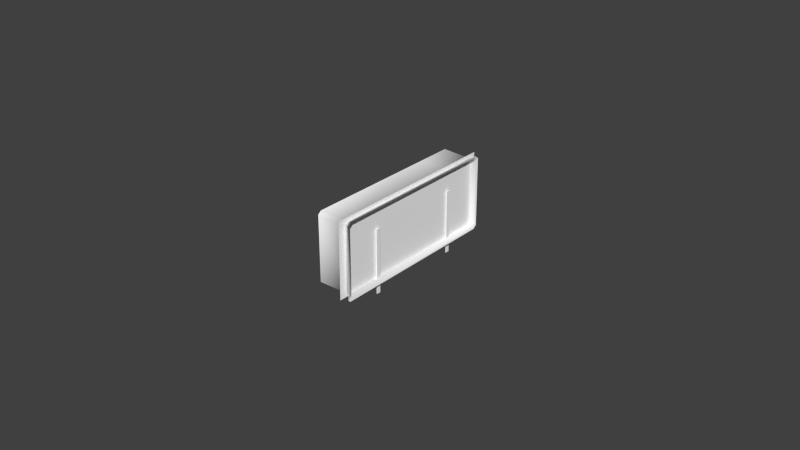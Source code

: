 # Source: oil.blend  (saved by Blender 2.78.0; exported with 4.5.12 LTS)
import bpy
from mathutils import Matrix  # noqa: F401  (used for matrix-valued properties, if any)

bpy.ops.wm.read_factory_settings(use_empty=True)
scene = bpy.context.scene
scene.name = 'Scene'

# ---- collections
col_collection_1 = bpy.data.collections.new('Collection 1'); scene.collection.children.link(col_collection_1)
col_collection_2 = bpy.data.collections.new('Collection 2'); scene.collection.children.link(col_collection_2)
col_collection_3 = bpy.data.collections.new('Collection 3'); scene.collection.children.link(col_collection_3)
col_collection_4 = bpy.data.collections.new('Collection 4'); scene.collection.children.link(col_collection_4)
col_collection_5 = bpy.data.collections.new('Collection 5'); scene.collection.children.link(col_collection_5)
col_collection_11 = bpy.data.collections.new('Collection 11'); scene.collection.children.link(col_collection_11)

# ---- materials (node trees are filled in below, after node groups)
mat_needle = bpy.data.materials.new('needle')
mat_needle.alpha_threshold = 0.0
mat_needle.use_transparent_shadow = False
mat_needle.diffuse_color = (1.0, 1.0, 1.0, 1.0)
mat_needle.roughness = 0.5
mat_needle.specular_intensity = 0.85
mat_face = bpy.data.materials.new('face')
mat_face.alpha_threshold = 0.0
mat_face.use_transparent_shadow = False
mat_face.diffuse_color = (1.0, 1.0, 1.0, 1.0)
mat_face.roughness = 0.5
mat_face.specular_intensity = 1.0
mat_material = bpy.data.materials.new('Material')
mat_material.alpha_threshold = 0.0
mat_material.use_transparent_shadow = False
mat_material.diffuse_color = (1.0, 1.0, 1.0, 1.0)
mat_material.roughness = 0.5

# ---- node groups
ng_auto_smooth = bpy.data.node_groups.new('Auto Smooth', 'GeometryNodeTree')
_s = ng_auto_smooth.interface.new_socket(name='Geometry', in_out='OUTPUT', socket_type='NodeSocketGeometry')
_s = ng_auto_smooth.interface.new_socket(name='Geometry', in_out='INPUT', socket_type='NodeSocketGeometry')
_s = ng_auto_smooth.interface.new_socket(name='Angle', in_out='INPUT', socket_type='NodeSocketFloat')
_s.subtype = 'ANGLE'
_s.min_value = 0.0
_s.max_value = 3.142
ng_auto_smooth.is_modifier = True
_N = ng_auto_smooth.nodes; _L = ng_auto_smooth.links
n0 = _N.new('NodeGroupOutput'); n0.name = 'Group Output'; n0.location = (480, -100)
n1 = _N.new('NodeGroupInput'); n1.name = 'Group Input'; n1.location = (-420, -300)
n2 = _N.new('NodeGroupInput'); n2.name = 'Group Input.001'; n2.location = (-60, -100)
n3 = _N.new('GeometryNodeSetShadeSmooth'); n3.name = 'Set Shade Smooth'; n3.location = (120, -100)
n3.domain = 'EDGE'
n4 = _N.new('GeometryNodeSetShadeSmooth'); n4.name = 'Set Shade Smooth.001'; n4.location = (300, -100)
n5 = _N.new('GeometryNodeInputMeshEdgeAngle'); n5.name = 'Edge Angle'; n5.location = (-420, -220)
n6 = _N.new('GeometryNodeInputEdgeSmooth'); n6.name = 'Is Edge Smooth'; n6.location = (-60, -160)
n7 = _N.new('GeometryNodeInputShadeSmooth'); n7.name = 'Is Face Smooth'; n7.location = (-240, -340)
n8 = _N.new('FunctionNodeBooleanMath'); n8.name = 'Boolean Math'; n8.location = (-60, -220)
n9 = _N.new('FunctionNodeCompare'); n9.name = 'Compare'; n9.location = (-240, -180)
n9.operation = 'LESS_EQUAL'
_L.new(n5.outputs[0], n9.inputs[0])
_L.new(n4.outputs[0], n0.inputs[0])
_L.new(n1.outputs[1], n9.inputs[1])
_L.new(n9.outputs[0], n8.inputs[0])
_L.new(n7.outputs[0], n8.inputs[1])
_L.new(n2.outputs[0], n3.inputs[0])
_L.new(n6.outputs[0], n3.inputs[1])
_L.new(n3.outputs[0], n4.inputs[0])
_L.new(n8.outputs[0], n3.inputs[2])
n0.is_active_output = True

# ---- material node trees

# ---- world
world_world = bpy.data.worlds.new('World'); scene.world = world_world
world_world.color = (0.05088, 0.05088, 0.05088)
world_world.use_sun_shadow = False
world_world.sun_shadow_jitter_overblur = 0.0
world_world.cycles.sampling_method = 'NONE'
world_world.cycles.sample_map_resolution = 256

# ---- meshes
me_mesh_003 = bpy.data.meshes.new('Mesh.003')
me_mesh_003.from_pydata([(0.001236, -0.01488, 0.002855), (0.001236, -0.01488, -0.01816), (0.001236, -0.01621, -0.01816), (0.001236, -0.01621, 0.002855), (0.001236, -0.01621, -0.007653), (0.001236, -0.01488, -0.007653), (0.001236, -0.01554, -0.01816), (0.001519, -0.01621, -0.007653), (0.001519, -0.01488, -0.007653), (0.001519, -0.01488, 0.002855), (0.001519, -0.01554, -0.01816), (0.001519, -0.01488, -0.01816), (0.001519, -0.01621, -0.01816), (0.001519, -0.01621, 0.002855)], [], [(0, 5, 4, 3), (6, 4, 5), (2, 4, 6), (6, 5, 1), (9, 13, 7, 8), (10, 8, 7), (12, 10, 7), (10, 11, 8), (4, 2, 12, 7), (0, 3, 13, 9), (6, 1, 11, 10), (5, 0, 9, 8), (1, 5, 8, 11), (3, 4, 7, 13), (2, 6, 10, 12)])
_uv = me_mesh_003.uv_layers.new(name='UVMap')
_uv.uv.foreach_set('vector', [0.6, 0.9785, 0.5324, 0.9784, 0.5324, 0.7737, 0.6, 0.7738, 0.4648, 0.876, 0.5324, 0.7737, 0.5324, 0.9784, 0.4649, 0.7736, 0.5324, 0.7737, 0.4648, 0.876, 0.4648, 0.876, 0.5324, 0.9784, 0.4648, 0.9783, 0.3245, 0.9736, 0.3246, 0.7731, 0.3907, 0.7732, 0.3907, 0.9737, 0.4569, 0.8736, 0.3907, 0.9737, 0.3907, 0.7732, 0.4569, 0.7733, 0.4569, 0.8736, 0.3907, 0.7732, 0.4569, 0.8736, 0.4569, 0.9738, 0.3907, 0.9737, 0.1374, 0.8872, 0.01235, 0.887, 0.01235, 0.8061, 0.1374, 0.8063, 0.2763, 0.8354, 0.2921, 0.8355, 0.2921, 0.9164, 0.2763, 0.9164, 0.3, 0.8355, 0.3079, 0.8355, 0.3079, 0.9164, 0.3, 0.9164, 0.1374, 0.8872, 0.2623, 0.8874, 0.2623, 0.9684, 0.1373, 0.9682, 0.01235, 0.887, 0.1374, 0.8872, 0.1373, 0.9682, 0.01234, 0.968, 0.2623, 0.8874, 0.1374, 0.8872, 0.1374, 0.8063, 0.2624, 0.8065, 0.2921, 0.8355, 0.3, 0.8355, 0.3, 0.9164, 0.2921, 0.9164])
me_mesh_003.materials.append(mat_needle)
me_mesh_003.use_remesh_preserve_volume = False
me_mesh_003.use_remesh_preserve_attributes = False
me_mesh_003.use_mirror_vertex_groups = False
me_mesh_003.update()
me_mesh_001 = bpy.data.meshes.new('Mesh.001')
me_mesh_001.from_pydata([(0.001236, 0.01772, 0.002855), (0.001236, 0.01772, -0.01816), (0.001236, 0.01639, -0.01816), (0.001236, 0.01639, 0.002855), (0.001236, 0.01639, -0.007653), (0.001236, 0.01772, -0.007653), (0.001461, 0.01772, 0.002855), (0.001461, 0.01639, 0.002855), (0.001461, 0.01639, -0.007653), (0.001461, 0.01772, -0.007653), (0.001461, 0.01772, -0.01816), (0.001461, 0.01639, -0.01816)], [], [(0, 5, 4, 3), (1, 2, 4, 5), (6, 7, 8, 9), (10, 9, 8, 11), (4, 2, 11, 8), (3, 4, 8, 7), (2, 1, 10, 11), (0, 3, 7, 6), (1, 5, 9, 10), (5, 0, 6, 9)])
_uv = me_mesh_001.uv_layers.new(name='UVMap')
_uv.uv.foreach_set('vector', [0.266, 0.2192, 0.2067, 0.2194, 0.2067, 0.03038, 0.266, 0.03023, 0.1474, 0.2195, 0.1474, 0.03053, 0.2067, 0.03038, 0.2067, 0.2194, 0.01131, 0.2168, 0.01128, 0.02783, 0.07058, 0.02768, 0.07061, 0.2167, 0.1299, 0.2165, 0.07061, 0.2167, 0.07058, 0.02768, 0.1299, 0.02753, 0.7316, 0.876, 0.6066, 0.8763, 0.6066, 0.8086, 0.7316, 0.8083, 0.8566, 0.8757, 0.7316, 0.876, 0.7316, 0.8083, 0.8566, 0.8079, 0.8645, 0.845, 0.8802, 0.845, 0.8802, 0.9127, 0.8645, 0.9128, 0.8802, 0.845, 0.896, 0.845, 0.896, 0.9127, 0.8802, 0.9127, 0.6066, 0.8763, 0.7316, 0.876, 0.7316, 0.9437, 0.6066, 0.944, 0.7316, 0.876, 0.8566, 0.8757, 0.8566, 0.9434, 0.7316, 0.9437])
me_mesh_001.materials.append(mat_needle)
me_mesh_001.use_remesh_preserve_volume = False
me_mesh_001.use_remesh_preserve_attributes = False
me_mesh_001.use_mirror_vertex_groups = False
me_mesh_001.update()
me_mesh_005 = bpy.data.meshes.new('Mesh.005')
me_mesh_005.from_pydata([(0.0, -0.03118, -0.01237), (0.0, -0.03106, 0.01237), (0.0, 4.747e-05, -0.01237), (0.0, 4.654e-06, 0.01237), (0.0, 0.03097, -0.01237), (0.0, 0.03064, 0.01237)], [], [(0, 2, 3, 1), (2, 4, 5, 3)])
_uv = me_mesh_005.uv_layers.new(name='UVMap')
_uv.uv.foreach_set('vector', [0.2044, 0.2457, 0.394, 0.2457, 0.394, 0.7467, 0.2051, 0.7467, 0.6094, 0.251, 0.7931, 0.251, 0.7924, 0.7412, 0.6102, 0.7412])
me_mesh_005.materials.append(mat_face)
me_mesh_005.use_remesh_preserve_volume = False
me_mesh_005.use_remesh_preserve_attributes = False
me_mesh_005.use_mirror_vertex_groups = False
me_mesh_005.update()
me_plane_000 = bpy.data.meshes.new('Plane.000')
me_plane_000.from_pydata([(-0.3735, -0.375, -0.02361), (-0.3735, -0.3762, -0.02444), (-0.3735, -0.4313, -0.02444), (-0.3735, -0.4319, -0.02377), (-0.3735, -0.4319, -0.002637), (-0.3735, -0.4308, -0.001766), (-0.3735, -0.3755, -0.001766), (-0.3735, -0.375, -0.002472), (-0.3621, -0.3751, -0.002738), (-0.3621, -0.3765, -0.001766), (-0.3621, -0.4308, -0.001766), (-0.3621, -0.4319, -0.002637), (-0.3621, -0.4319, -0.02377), (-0.3621, -0.4313, -0.02444), (-0.3621, -0.3762, -0.02444), (-0.3621, -0.375, -0.02361), (-0.3621, -0.3872, -0.001766), (-0.3621, -0.3994, -0.001766), (-0.3735, -0.3872, -0.001766), (-0.3735, -0.3994, -0.001766), (-0.3619, -0.3741, -0.002), (-0.3619, -0.3755, -0.00094), (-0.3619, -0.432, -0.00094), (-0.3619, -0.4331, -0.00189), (-0.3619, -0.4331, -0.02494), (-0.3619, -0.4325, -0.02568), (-0.3619, -0.3752, -0.02568), (-0.3619, -0.374, -0.02477), (-0.3619, -0.3866, -0.00094), (-0.3619, -0.3993, -0.00094)], [], [(16, 18, 6, 9), (15, 8, 7, 0), (15, 0, 1, 14), (14, 1, 2, 13), (13, 2, 3, 12), (12, 3, 4, 11), (11, 4, 5, 10), (9, 6, 7, 8), (10, 5, 19, 17), (17, 19, 18, 16), (11, 10, 22, 23), (17, 16, 28, 29), (14, 13, 25, 26), (9, 8, 20, 21), (13, 12, 24, 25), (10, 17, 29, 22), (15, 14, 26, 27), (8, 15, 27, 20), (12, 11, 23, 24), (16, 9, 21, 28)])
me_plane_000.polygons.foreach_set('use_smooth', [True] * 20)
_uv = me_plane_000.uv_layers.new(name='UVMap')
_uv.uv.foreach_set('vector', [0.9079, 0.007185, 0.9079, 0.07449, 0.8858, 0.07448, 0.8876, 0.007183, 0.8071, 0.01539, 0.8523, 0.01539, 0.8529, 0.1146, 0.8071, 0.1146, 0.8818, 0.1146, 0.8818, 0.2138, 0.8793, 0.2138, 0.8793, 0.1146, 0.8793, 0.1146, 0.8793, 0.2138, 0.7599, 0.2138, 0.7599, 0.1146, 0.8071, 0.01539, 0.8071, 0.1146, 0.8056, 0.1146, 0.8056, 0.01539, 0.8056, 0.01539, 0.8056, 0.1146, 0.7599, 0.1146, 0.7599, 0.01538, 0.993, 0.007192, 0.993, 0.07449, 0.9908, 0.07449, 0.9908, 0.007192, 0.8876, 0.007183, 0.8858, 0.07448, 0.8848, 0.07448, 0.885, 0.007183, 0.9908, 0.007192, 0.9908, 0.07449, 0.9311, 0.07449, 0.9311, 0.007187, 0.9311, 0.007187, 0.9311, 0.07449, 0.9079, 0.07449, 0.9079, 0.007185, 0.995, 0.08462, 0.9929, 0.07947, 0.9951, 0.07449, 0.9974, 0.08011, 0.9332, 0.07947, 0.91, 0.07946, 0.9089, 0.07449, 0.933, 0.07449, 0.8891, 0.2135, 0.9939, 0.2135, 0.9962, 0.2207, 0.8871, 0.2207, 0.8897, 0.07946, 0.8871, 0.0852, 0.885, 0.08075, 0.8878, 0.07448, 0.9963, 0.03218, 0.9983, 0.03163, 0.9984, 0.04628, 0.9963, 0.04706, 0.9929, 0.07947, 0.9332, 0.07947, 0.933, 0.07449, 0.9951, 0.07449, 0.8869, 0.2085, 0.8891, 0.2135, 0.8871, 0.2207, 0.8848, 0.2153, 0.8871, 0.0852, 0.8869, 0.2085, 0.8848, 0.2153, 0.885, 0.08075, 0.995, 0.2095, 0.995, 0.08462, 0.9974, 0.08011, 0.9974, 0.2163, 0.91, 0.07946, 0.8897, 0.07946, 0.8878, 0.07448, 0.9089, 0.07449])
me_plane_000.materials.append(mat_material)
me_plane_000.use_remesh_preserve_volume = False
me_plane_000.use_remesh_preserve_attributes = False
me_plane_000.use_mirror_vertex_groups = False
me_plane_000.update()

# ---- objects
ob_oiltempneedle = bpy.data.objects.new('OilTempNeedle', me_mesh_003)
ob_oilpressneedle = bpy.data.objects.new('OilPressNeedle', me_mesh_001)
ob_face = bpy.data.objects.new('Face', me_mesh_005)
ob_case = bpy.data.objects.new('Case', me_plane_000)

# ---- transforms, parenting, visibility, modifiers, constraints
ob_oiltempneedle.location = (-0.3644, -0.4039, -0.02303)
ob_oiltempneedle.scale = (0.9832, 0.9832, 0.9832)
ob_oiltempneedle.show_transparent = True
ob_oiltempneedle.lineart.crease_threshold = 0.0
_m = ob_oiltempneedle.modifiers.new('Auto Smooth', 'NODES')
_m.node_group = ng_auto_smooth
_gi = [s.identifier for s in ng_auto_smooth.interface.items_tree if s.item_type == 'SOCKET' and s.in_out == 'INPUT']
_m[_gi[1]] = 0.5236  # Angle
ob_oilpressneedle.location = (-0.3644, -0.4039, -0.02303)
ob_oilpressneedle.scale = (0.9832, 0.9832, 0.9832)
ob_oilpressneedle.show_transparent = True
ob_oilpressneedle.lineart.crease_threshold = 0.0
_m = ob_oilpressneedle.modifiers.new('Auto Smooth', 'NODES')
_m.node_group = ng_auto_smooth
_gi = [s.identifier for s in ng_auto_smooth.interface.items_tree if s.item_type == 'SOCKET' and s.in_out == 'INPUT']
_m[_gi[1]] = 0.5236  # Angle
ob_face.location = (-0.3636, -0.4039, -0.02441)
ob_face.scale = (0.9832, 0.9832, 0.9832)
ob_face.show_transparent = True
ob_face.lineart.crease_threshold = 0.0
_m = ob_face.modifiers.new('Auto Smooth', 'NODES')
_m.node_group = ng_auto_smooth
_gi = [s.identifier for s in ng_auto_smooth.interface.items_tree if s.item_type == 'SOCKET' and s.in_out == 'INPUT']
_m[_gi[1]] = 0.5236  # Angle
ob_case.location = (0.0, 0.0, -0.01168)
ob_case.show_transparent = True
ob_case.lineart.crease_threshold = 0.0

# ---- collection membership
col_collection_1.objects.link(ob_oiltempneedle)
col_collection_1.objects.link(ob_oilpressneedle)
col_collection_1.objects.link(ob_face)
col_collection_1.objects.link(ob_case)
col_collection_2.objects.link(ob_oiltempneedle)
col_collection_2.objects.link(ob_oilpressneedle)
col_collection_2.objects.link(ob_face)
col_collection_3.objects.link(ob_oiltempneedle)
col_collection_3.objects.link(ob_oilpressneedle)
col_collection_3.objects.link(ob_face)
col_collection_4.objects.link(ob_oiltempneedle)
col_collection_4.objects.link(ob_oilpressneedle)
col_collection_4.objects.link(ob_face)
col_collection_5.objects.link(ob_oiltempneedle)
col_collection_5.objects.link(ob_oilpressneedle)
col_collection_5.objects.link(ob_face)
col_collection_11.objects.link(ob_oiltempneedle)
col_collection_11.objects.link(ob_oilpressneedle)
col_collection_11.objects.link(ob_face)

# ---- scene / render settings (as saved in the file)
scene.frame_start = 1; scene.frame_end = 250; scene.frame_set(0)
scene.render.engine = 'BLENDER_EEVEE_NEXT'
scene.render.resolution_percentage = 50
scene.render.dither_intensity = 0.0
scene.cycles.use_denoising = False
scene.cycles.samples = 10
scene.cycles.sampling_pattern = 'TABULATED_SOBOL'
scene.cycles.light_sampling_threshold = 0.0
scene.cycles.use_adaptive_sampling = False
scene.cycles.use_light_tree = False
scene.cycles.blur_glossy = 0.0
scene.cycles.pixel_filter_type = 'GAUSSIAN'
scene.cycles.sample_clamp_indirect = 0.0
scene.view_settings.view_transform = 'Standard'
bpy.context.view_layer.update()

# ---- added for rendering (the .blend has no active camera and no usable light): camera, sun
cam_auto = bpy.data.cameras.new('AutoCamera')
cam_auto.lens = 50.0
cam_auto.sensor_width = 36.0
cam_auto.clip_end = 1000.0
ob_auto_camera = bpy.data.objects.new('AutoCamera', cam_auto)
scene.collection.objects.link(ob_auto_camera)
ob_auto_camera.location = (-0.182652, -0.626045, 0.121471)
ob_auto_camera.rotation_euler = (1.09748, -7.21219e-08, 0.694738)
scene.camera = ob_auto_camera
light_auto_sun = bpy.data.lights.new('AutoSun', 'SUN')
light_auto_sun.energy = 3.0
light_auto_sun.angle = 0.0523599
ob_auto_sun = bpy.data.objects.new('AutoSun', light_auto_sun)
scene.collection.objects.link(ob_auto_sun)
ob_auto_sun.rotation_euler = (0.872665, 0.174533, 0.523599)
bpy.context.view_layer.update()
